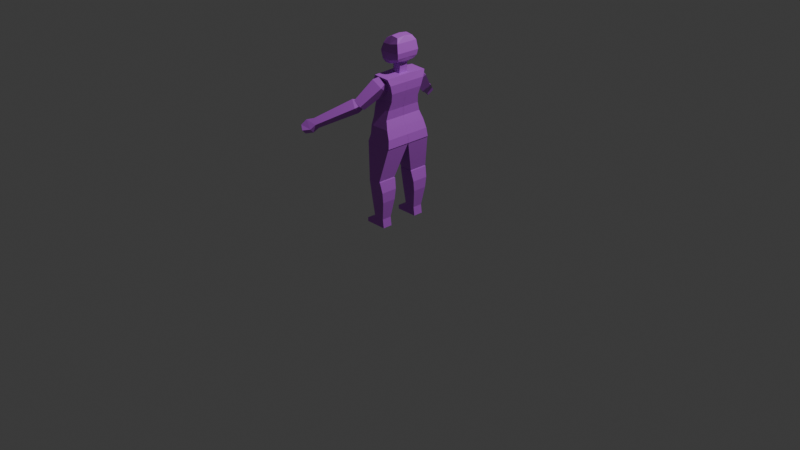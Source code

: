 # Source: arwynn4.blend  (saved by Blender 4.4.30; exported with 4.5.12 LTS)
import bpy
from mathutils import Matrix  # noqa: F401  (used for matrix-valued properties, if any)

bpy.ops.wm.read_factory_settings(use_empty=True)
scene = bpy.context.scene
scene.name = 'Scene'

# ---- collections
col_collection = bpy.data.collections.new('Collection'); scene.collection.children.link(col_collection)
col_references = bpy.data.collections.new('References'); scene.collection.children.link(col_references)

# ---- materials (node trees are filled in below, after node groups)
mat_material = bpy.data.materials.new('Material')

# ---- material node trees
mat_material.use_nodes = True; mat_material.node_tree.nodes.clear()
_N = mat_material.node_tree.nodes; _L = mat_material.node_tree.links
n0 = _N.new('ShaderNodeBsdfPrincipled'); n0.name = 'Principled BSDF'; n0.location = (10, 300)
n0.inputs[0].default_value = (0.5722, 0.119, 0.801, 1.0)
n1 = _N.new('ShaderNodeOutputMaterial'); n1.name = 'Material Output'; n1.location = (300, 300)
_L.new(n0.outputs[0], n1.inputs[0])
n1.is_active_output = True

# ---- world
world_world = bpy.data.worlds.new('World'); scene.world = world_world
world_world.use_nodes = True; world_world.node_tree.nodes.clear()
_N = world_world.node_tree.nodes; _L = world_world.node_tree.links
n0 = _N.new('ShaderNodeOutputWorld'); n0.name = 'World Output'; n0.location = (300, 300)
n1 = _N.new('ShaderNodeBackground'); n1.name = 'Background'; n1.location = (10, 300)
n1.inputs[0].default_value = (0.05088, 0.05088, 0.05088, 1.0)
_L.new(n1.outputs[0], n0.inputs[0])
n0.is_active_output = True
world_world.color = (0.05088, 0.05088, 0.05088)
world_world.use_sun_shadow = False
world_world.sun_shadow_jitter_overblur = 0.0

# ---- cameras
cam_camera = bpy.data.cameras.new('Camera')
cam_camera.clip_end = 100.0
cam_camera.ortho_scale = 7.314

# ---- lights
light_light = bpy.data.lights.new('Light', 'POINT')
light_light.transmission_factor = 0.0
light_light.use_soft_falloff = False
light_light.energy = 1000.0
light_light.shadow_soft_size = 0.1
light_light.shadow_maximum_resolution = 0.006
light_light.use_absolute_resolution = True

# ---- meshes
me_cube_002 = bpy.data.meshes.new('Cube.002')
me_cube_002.from_pydata([(-0.1597, -0.2621, 0.8665), (-0.07753, -0.2404, 1.564), (0.1323, -0.2621, 0.8665), (0.09748, -0.2404, 1.554), (-0.1597, 0.0006696, 0.8665), (-0.07753, 0.0, 1.574), (0.1323, 0.0006696, 0.8665), (0.09748, 0.0, 1.564), (0.1323, 0.0006696, 0.8665), (0.09748, 0.0, 1.564), (-0.1323, -0.1927, 1.221), (0.05801, -0.1927, 1.221), (0.05801, 0.0006696, 1.221), (-0.1323, 0.0006696, 1.221), (0.08985, -0.2404, 1.044), (0.08985, 0.0006696, 1.044), (-0.1323, 0.0006696, 1.044), (-0.1323, -0.2404, 1.044), (-0.1217, -0.1884, 1.398), (0.1031, -0.1884, 1.398), (0.1031, 0.0006696, 1.398), (-0.1217, 0.0006696, 1.398), (-0.1261, -0.2144, 1.487), (0.1103, -0.2144, 1.487), (0.1103, 0.0006696, 1.487), (-0.1261, 0.0006696, 1.487), (-0.1243, -0.2166, 1.132), (0.05535, -0.2166, 1.132), (0.05535, 0.0006696, 1.132), (-0.1243, 0.0006696, 1.132), (0.1217, -0.2512, 0.9551), (0.1217, 0.0006696, 0.9551), (-0.1323, 0.0006696, 0.9551), (-0.1323, -0.2512, 0.9551), (-0.05319, -0.2929, 1.536), (-0.0229, -0.2414, 1.557), (-0.09116, -0.187, 1.462), (-0.05117, -0.1625, 1.502), (0.06659, -0.2929, 1.475), (0.0663, -0.2414, 1.512), (0.02862, -0.187, 1.401), (0.03803, -0.1625, 1.457), (-0.1294, -0.4632, 1.346), (-0.1566, -0.3874, 1.293), (-0.04381, -0.4632, 1.302), (-0.07096, -0.3874, 1.249), (-0.1486, -0.466, 1.359), (-0.1126, -0.4308, 1.358), (-0.1769, -0.3909, 1.289), (-0.1337, -0.3748, 1.306), (-0.07508, -0.5023, 1.291), (-0.05787, -0.4578, 1.307), (-0.1034, -0.4272, 1.221), (-0.07896, -0.4019, 1.255), (-0.3808, -0.7491, 1.178), (-0.4011, -0.6954, 1.127), (-0.3283, -0.7751, 1.129), (-0.3485, -0.7214, 1.079), (-0.09263, -0.3103, 0.5088), (-0.06079, -0.2508, 0.5541), (-0.09263, -0.1083, 0.5088), (-0.06079, -0.166, 0.5541), (0.05685, -0.3103, 0.5088), (0.03023, -0.2508, 0.5541), (0.05685, -0.1083, 0.5088), (0.03023, -0.166, 0.5541), (-0.0679, -0.2637, 0.09321), (-0.0679, -0.1588, 0.09321), (0.04408, -0.2637, 0.09321), (0.04408, -0.1588, 0.09321), (-0.1544, -0.2626, 0.86), (-0.09908, -0.2393, 0.9264), (-0.1544, -0.002862, 0.86), (-0.09908, -0.01912, 0.9264), (0.1264, -0.2626, 0.86), (0.05776, -0.2393, 0.9264), (0.1264, -0.002862, 0.86), (0.05776, -0.01912, 0.9264), (-0.08656, -0.3133, 0.5067), (-0.08656, -0.114, 0.5067), (0.04899, -0.3133, 0.5067), (0.04899, -0.114, 0.5067), (-0.4011, -0.6954, 1.127), (-0.3808, -0.7491, 1.178), (-0.3485, -0.7214, 1.079), (-0.3283, -0.7751, 1.129), (-0.4874, -0.7832, 1.059), (-0.4672, -0.8369, 1.11), (-0.4422, -0.8091, 1.019), (-0.422, -0.8628, 1.07), (-0.4412, -0.793, 1.16), (-0.3546, -0.819, 1.086), (-0.3749, -0.7652, 1.036), (-0.4615, -0.7393, 1.11), (0.08056, -0.1739, 1.31), (0.08056, 0.0006696, 1.31), (-0.127, 0.0006696, 1.31), (-0.127, -0.1739, 1.31), (0.07676, -0.1335, 0.2904), (-0.08026, -0.1335, 0.2904), (-0.08026, -0.287, 0.2904), (0.07676, -0.287, 0.2904), (-0.08644, -0.1209, 0.3996), (-0.08644, -0.2987, 0.3996), (0.07995, -0.1209, 0.3996), (0.07995, -0.2987, 0.3996), (-0.06079, -0.2119, 0.5541), (0.03023, -0.2049, 0.5541), (-0.0679, -0.2637, 0.001434), (0.05623, -0.1588, 0.001434), (-0.0679, -0.1588, 0.001434), (0.05623, -0.2637, 0.001434), (-0.01789, -0.1083, 0.5088), (-0.01528, -0.166, 0.5541), (-0.01789, -0.3103, 0.5088), (-0.01528, -0.2508, 0.5541), (-0.01191, -0.1588, 0.09321), (-0.01191, -0.2637, 0.09321), (-0.00175, -0.287, 0.2904), (-0.00175, -0.1335, 0.2904), (-0.003245, -0.1209, 0.3996), (-0.003245, -0.2987, 0.3996), (-0.01528, -0.2049, 0.5541), (-0.01191, -0.1588, 0.001434), (-0.01191, -0.2637, 0.001434), (-0.1772, -0.1588, 0.04179), (-0.1772, -0.2637, 0.04179), (-0.1744, -0.1588, 0.001434), (-0.1744, -0.2637, 0.001434), (0.07624, -0.09298, 1.919), (0.08281, -0.08735, 1.686), (-0.07104, -0.09298, 1.898), (-0.0473, -0.08735, 1.65), (0.07624, 0.0, 1.93), (0.08281, 0.0, 1.671), (-0.07104, 0.0, 1.909), (-0.0473, 0.0, 1.635), (0.1219, -0.1311, 1.782), (-0.1111, -0.1311, 1.779), (-0.1111, 0.0, 1.779), (0.1219, 0.0, 1.782), (2.502e-18, -0.09298, 1.93), (0.006317, -0.08735, 1.66), (0.006317, 0.0, 1.645), (0.0, 0.0, 1.941), (0.0, -0.1311, 1.773), (0.1048, -0.1212, 1.873), (-0.08475, -0.1212, 1.85), (-0.08475, 0.0, 1.85), (0.1048, 0.0, 1.873), (0.0, -0.1212, 1.85), (0.1127, -0.1212, 1.728), (-0.09494, -0.1212, 1.695), (-0.09494, 0.0, 1.695), (0.1127, 0.0, 1.728), (0.0, -0.1212, 1.695), (0.1, -0.09815, 1.699), (-0.0818, -0.09815, 1.658), (-0.0818, 0.0, 1.648), (0.1, 0.0, 1.689), (0.004298, -0.09815, 1.671), (0.1219, -0.1311, 1.782), (-0.1111, -0.1311, 1.779), (0.0, -0.1311, 1.773), (-0.03459, -0.05551, 1.551), (-0.02981, -0.0462, 1.667), (0.05706, -0.05551, 1.551), (0.06304, -0.0462, 1.673), (-0.03459, 0.0, 1.551), (-0.02981, 0.0, 1.667), (0.05706, 0.0, 1.551), (0.06304, 0.0, 1.673), (-0.02981, -0.04667, 1.609), (0.05766, -0.04667, 1.612), (0.05766, 0.0, 1.612), (-0.02981, 0.0, 1.609)], [(163, 162), (161, 163)], [(24, 7, 3, 23), (23, 3, 1, 22), (4, 6, 2, 0), (7, 5, 1, 3), (22, 1, 5, 25), (26, 10, 13, 29), (27, 11, 10, 26), (28, 12, 11, 27), (31, 15, 14, 30), (30, 14, 17, 33), (33, 17, 16, 32), (97, 18, 21, 96), (94, 19, 18, 97), (95, 20, 19, 94), (18, 22, 25, 21), (19, 23, 22, 18), (20, 24, 23, 19), (15, 28, 27, 14), (14, 27, 26, 17), (17, 26, 29, 16), (0, 33, 32, 4), (2, 30, 33, 0), (6, 31, 30, 2), (34, 35, 37, 36), (36, 37, 41, 40), (40, 41, 39, 38), (38, 39, 35, 34), (36, 40, 45, 43), (41, 37, 35, 39), (43, 45, 44, 42), (34, 36, 43, 42), (40, 38, 44, 45), (38, 34, 42, 44), (46, 47, 49, 48), (48, 49, 53, 52), (52, 53, 51, 50), (50, 51, 47, 46), (48, 52, 57, 55), (53, 49, 47, 51), (54, 55, 82, 83), (46, 48, 55, 54), (52, 50, 56, 57), (50, 46, 54, 56), (108, 66, 126, 128), (112, 113, 65, 64), (58, 59, 106, 61, 60), (114, 115, 59, 58), (119, 98, 69, 116), (122, 106, 59, 115), (64, 65, 107, 63, 62), (100, 99, 67, 66), (118, 100, 66, 117), (70, 71, 73, 72), (72, 73, 77, 76), (76, 77, 75, 74), (74, 75, 71, 70), (72, 76, 81, 79), (77, 73, 71, 75), (79, 81, 80, 78), (70, 72, 79, 78), (76, 74, 80, 81), (74, 70, 78, 80), (91, 90, 87, 89), (56, 54, 83, 85), (55, 57, 84, 82), (57, 56, 85, 84), (86, 88, 89, 87), (93, 92, 88, 86), (92, 91, 89, 88), (90, 93, 86, 87), (83, 82, 93, 90), (84, 85, 91, 92), (82, 84, 92, 93), (85, 83, 90, 91), (12, 95, 94, 11), (11, 94, 97, 10), (10, 97, 96, 13), (121, 103, 100, 118), (98, 101, 68, 69), (104, 105, 101, 98), (120, 104, 98, 119), (112, 64, 104, 120), (103, 102, 99, 100), (58, 60, 102, 103), (114, 58, 103, 121), (113, 61, 106, 122), (69, 68, 111, 109), (123, 109, 111, 124), (117, 66, 108, 124), (116, 69, 109, 123), (67, 116, 123, 110), (68, 117, 124, 111), (110, 123, 124, 108), (65, 113, 122, 107), (62, 114, 121, 105), (60, 112, 120, 102), (102, 120, 119, 99), (105, 121, 118, 101), (101, 118, 117, 68), (107, 122, 115, 63), (99, 119, 116, 67), (62, 63, 115, 114), (60, 61, 113, 112), (64, 62, 105, 104), (126, 125, 127, 128), (66, 67, 125, 126), (67, 110, 127, 125), (110, 108, 128, 127), (159, 134, 130, 156), (160, 142, 132, 157), (142, 130, 134, 143), (141, 131, 135, 144), (157, 132, 136, 158), (147, 138, 139, 148), (150, 145, 138, 147), (149, 140, 137, 146), (146, 137, 145, 150), (129, 141, 144, 133), (132, 142, 143, 136), (156, 130, 142, 160), (129, 146, 150, 141), (133, 149, 146, 129), (141, 150, 147, 131), (131, 147, 148, 135), (137, 151, 155, 145), (138, 152, 153, 139), (145, 155, 152, 138), (140, 154, 151, 137), (151, 156, 160, 155), (152, 157, 158, 153), (155, 160, 157, 152), (154, 159, 156, 151), (174, 171, 167, 173), (173, 167, 165, 172), (168, 170, 166, 164), (171, 169, 165, 167), (172, 165, 169, 175), (164, 172, 175, 168), (166, 173, 172, 164), (170, 174, 173, 166)])
_uv = me_cube_002.uv_layers.new(name='UVMap')
_uv.uv.foreach_set('vector', [0.5937, 0.625, 0.625, 0.625, 0.625, 0.75, 0.5937, 0.75, 0.5937, 0.75, 0.625, 0.75, 0.625, 1.0, 0.5938, 1.0, 0.125, 0.625, 0.375, 0.625, 0.375, 0.75, 0.125, 0.75, 0.625, 0.625, 0.875, 0.625, 0.875, 0.75, 0.625, 0.75, 0.5938, 0.0, 0.625, 0.0, 0.625, 0.125, 0.5938, 0.125, 0.4688, 0.0, 0.5, 0.0, 0.5, 0.125, 0.4688, 0.125, 0.4688, 0.75, 0.5, 0.75, 0.5, 1.0, 0.4688, 1.0, 0.4688, 0.625, 0.5, 0.625, 0.5, 0.75, 0.4688, 0.75, 0.4062, 0.625, 0.4375, 0.625, 0.4375, 0.75, 0.4062, 0.75, 0.4062, 0.75, 0.4375, 0.75, 0.4375, 1.0, 0.4062, 1.0, 0.4062, 0.0, 0.4375, 0.0, 0.4375, 0.125, 0.4062, 0.125, 0.5312, 0.0, 0.5625, 0.0, 0.5625, 0.125, 0.5312, 0.125, 0.5313, 0.75, 0.5625, 0.75, 0.5625, 1.0, 0.5312, 1.0, 0.5312, 0.625, 0.5625, 0.625, 0.5625, 0.75, 0.5313, 0.75, 0.5625, 0.0, 0.5938, 0.0, 0.5938, 0.125, 0.5625, 0.125, 0.5625, 0.75, 0.5937, 0.75, 0.5938, 1.0, 0.5625, 1.0, 0.5625, 0.625, 0.5937, 0.625, 0.5937, 0.75, 0.5625, 0.75, 0.4375, 0.625, 0.4688, 0.625, 0.4688, 0.75, 0.4375, 0.75, 0.4375, 0.75, 0.4688, 0.75, 0.4688, 1.0, 0.4375, 1.0, 0.4375, 0.0, 0.4688, 0.0, 0.4688, 0.125, 0.4375, 0.125, 0.375, 0.0, 0.4062, 0.0, 0.4062, 0.125, 0.375, 0.125, 0.375, 0.75, 0.4062, 0.75, 0.4062, 1.0, 0.375, 1.0, 0.375, 0.625, 0.4062, 0.625, 0.4062, 0.75, 0.375, 0.75, 0.375, 0.0, 0.625, 0.0, 0.625, 0.25, 0.375, 0.25, 0.375, 0.25, 0.625, 0.25, 0.625, 0.5, 0.375, 0.5, 0.375, 0.5, 0.625, 0.5, 0.625, 0.75, 0.375, 0.75, 0.375, 0.75, 0.625, 0.75, 0.625, 1.0, 0.375, 1.0, 0.375, 0.25, 0.375, 0.5, 0.375, 0.5, 0.375, 0.25, 0.625, 0.5, 0.875, 0.5, 0.875, 0.75, 0.625, 0.75, 0.125, 0.5, 0.375, 0.5, 0.375, 0.75, 0.125, 0.75, 0.375, 0.0, 0.375, 0.25, 0.375, 0.25, 0.375, 0.0, 0.375, 0.5, 0.375, 0.75, 0.375, 0.75, 0.375, 0.5, 0.375, 0.75, 0.375, 1.0, 0.375, 1.0, 0.375, 0.75, 0.375, 0.0, 0.625, 0.0, 0.625, 0.25, 0.375, 0.25, 0.375, 0.25, 0.625, 0.25, 0.625, 0.5, 0.375, 0.5, 0.375, 0.5, 0.625, 0.5, 0.625, 0.75, 0.375, 0.75, 0.375, 0.75, 0.625, 0.75, 0.625, 1.0, 0.375, 1.0, 0.375, 0.25, 0.375, 0.5, 0.375, 0.5, 0.375, 0.25, 0.625, 0.5, 0.875, 0.5, 0.875, 0.75, 0.625, 0.75, 0.375, 0.0, 0.375, 0.25, 0.375, 0.25, 0.375, 0.0, 0.375, 0.0, 0.375, 0.25, 0.375, 0.25, 0.375, 0.0, 0.375, 0.5, 0.375, 0.75, 0.375, 0.75, 0.375, 0.5, 0.375, 0.75, 0.375, 1.0, 0.375, 1.0, 0.375, 0.75, 0.375, 1.0, 0.375, 1.0, 0.375, 1.0, 0.375, 1.0, 0.375, 0.375, 0.625, 0.375, 0.625, 0.5, 0.375, 0.5, 0.375, 0.0, 0.625, 0.0, 0.625, 0.125, 0.625, 0.25, 0.375, 0.25, 0.375, 0.875, 0.625, 0.875, 0.625, 1.0, 0.375, 1.0, 0.375, 0.375, 0.375, 0.5, 0.375, 0.5, 0.375, 0.375, 0.75, 0.625, 0.875, 0.625, 0.875, 0.75, 0.75, 0.75, 0.375, 0.5, 0.625, 0.5, 0.625, 0.625, 0.625, 0.75, 0.375, 0.75, 0.375, 0.0, 0.375, 0.25, 0.375, 0.25, 0.375, 0.0, 0.375, 0.875, 0.375, 1.0, 0.375, 1.0, 0.375, 0.875, 0.375, 0.0, 0.625, 0.0, 0.625, 0.25, 0.375, 0.25, 0.375, 0.25, 0.625, 0.25, 0.625, 0.5, 0.375, 0.5, 0.375, 0.5, 0.625, 0.5, 0.625, 0.75, 0.375, 0.75, 0.375, 0.75, 0.625, 0.75, 0.625, 1.0, 0.375, 1.0, 0.375, 0.25, 0.375, 0.5, 0.375, 0.5, 0.375, 0.25, 0.625, 0.5, 0.875, 0.5, 0.875, 0.75, 0.625, 0.75, 0.125, 0.5, 0.375, 0.5, 0.375, 0.75, 0.125, 0.75, 0.375, 0.0, 0.375, 0.25, 0.375, 0.25, 0.375, 0.0, 0.375, 0.5, 0.375, 0.75, 0.375, 0.75, 0.375, 0.5, 0.375, 0.75, 0.375, 1.0, 0.375, 1.0, 0.375, 0.75, 0.375, 0.75, 0.375, 1.0, 0.375, 1.0, 0.375, 0.75, 0.375, 0.75, 0.375, 1.0, 0.375, 1.0, 0.375, 0.75, 0.375, 0.25, 0.375, 0.5, 0.375, 0.5, 0.375, 0.25, 0.375, 0.5, 0.375, 0.75, 0.375, 0.75, 0.375, 0.5, 0.125, 0.5, 0.375, 0.5, 0.375, 0.75, 0.125, 0.75, 0.375, 0.25, 0.375, 0.5, 0.375, 0.5, 0.375, 0.25, 0.375, 0.5, 0.375, 0.75, 0.375, 0.75, 0.375, 0.5, 0.375, 0.0, 0.375, 0.25, 0.375, 0.25, 0.375, 0.0, 0.375, 0.0, 0.375, 0.25, 0.375, 0.25, 0.375, 0.0, 0.375, 0.5, 0.375, 0.75, 0.375, 0.75, 0.375, 0.5, 0.375, 0.25, 0.375, 0.5, 0.375, 0.5, 0.375, 0.25, 0.375, 0.75, 0.375, 1.0, 0.375, 1.0, 0.375, 0.75, 0.5, 0.625, 0.5312, 0.625, 0.5313, 0.75, 0.5, 0.75, 0.5, 0.75, 0.5313, 0.75, 0.5312, 1.0, 0.5, 1.0, 0.5, 0.0, 0.5312, 0.0, 0.5312, 0.125, 0.5, 0.125, 0.375, 0.875, 0.375, 1.0, 0.375, 1.0, 0.375, 0.875, 0.375, 0.5, 0.375, 0.75, 0.375, 0.75, 0.375, 0.5, 0.375, 0.5, 0.375, 0.75, 0.375, 0.75, 0.375, 0.5, 0.375, 0.375, 0.375, 0.5, 0.375, 0.5, 0.375, 0.375, 0.375, 0.375, 0.375, 0.5, 0.375, 0.5, 0.375, 0.375, 0.375, 0.0, 0.375, 0.25, 0.375, 0.25, 0.375, 0.0, 0.375, 0.0, 0.375, 0.25, 0.375, 0.25, 0.375, 0.0, 0.375, 0.875, 0.375, 1.0, 0.375, 1.0, 0.375, 0.875, 0.75, 0.5, 0.875, 0.5, 0.875, 0.625, 0.75, 0.625, 0.375, 0.5, 0.375, 0.75, 0.375, 0.75, 0.375, 0.5, 0.25, 0.5, 0.375, 0.5, 0.375, 0.75, 0.25, 0.75, 0.375, 0.875, 0.375, 1.0, 0.375, 1.0, 0.375, 0.875, 0.375, 0.375, 0.375, 0.5, 0.375, 0.5, 0.375, 0.375, 0.375, 0.25, 0.375, 0.375, 0.375, 0.375, 0.375, 0.25, 0.375, 0.75, 0.375, 0.875, 0.375, 0.875, 0.375, 0.75, 0.125, 0.5, 0.25, 0.5, 0.25, 0.75, 0.125, 0.75, 0.625, 0.5, 0.75, 0.5, 0.75, 0.625, 0.625, 0.625, 0.375, 0.75, 0.375, 0.875, 0.375, 0.875, 0.375, 0.75, 0.375, 0.25, 0.375, 0.375, 0.375, 0.375, 0.375, 0.25, 0.375, 0.25, 0.375, 0.375, 0.375, 0.375, 0.375, 0.25, 0.375, 0.75, 0.375, 0.875, 0.375, 0.875, 0.375, 0.75, 0.375, 0.75, 0.375, 0.875, 0.375, 0.875, 0.375, 0.75, 0.625, 0.625, 0.75, 0.625, 0.75, 0.75, 0.625, 0.75, 0.375, 0.25, 0.375, 0.375, 0.375, 0.375, 0.375, 0.25, 0.375, 0.75, 0.625, 0.75, 0.625, 0.875, 0.375, 0.875, 0.375, 0.25, 0.625, 0.25, 0.625, 0.375, 0.375, 0.375, 0.375, 0.5, 0.375, 0.75, 0.375, 0.75, 0.375, 0.5, 0.375, 0.0, 0.375, 0.25, 0.375, 0.25, 0.375, 0.0, 0.375, 0.0, 0.375, 0.25, 0.375, 0.25, 0.375, 0.0, 0.375, 0.25, 0.375, 0.25, 0.375, 0.25, 0.375, 0.25, 0.125, 0.5, 0.125, 0.75, 0.125, 0.75, 0.125, 0.5, 0.605, 0.125, 0.625, 0.125, 0.625, 0.25, 0.605, 0.25, 0.605, 0.375, 0.625, 0.375, 0.625, 0.5, 0.605, 0.5, 0.75, 0.5, 0.875, 0.5, 0.875, 0.625, 0.75, 0.625, 0.25, 0.5, 0.375, 0.5, 0.375, 0.625, 0.25, 0.625, 0.605, 0.5, 0.625, 0.5, 0.625, 0.625, 0.605, 0.625, 0.4375, 0.5, 0.5, 0.5, 0.5, 0.625, 0.4375, 0.625, 0.4375, 0.375, 0.5, 0.375, 0.5, 0.5, 0.4375, 0.5, 0.4375, 0.125, 0.5, 0.125, 0.5, 0.25, 0.4375, 0.25, 0.4375, 0.25, 0.5, 0.25, 0.5, 0.375, 0.4375, 0.375, 0.125, 0.5, 0.25, 0.5, 0.25, 0.625, 0.125, 0.625, 0.625, 0.5, 0.75, 0.5, 0.75, 0.625, 0.625, 0.625, 0.605, 0.25, 0.625, 0.25, 0.625, 0.375, 0.605, 0.375, 0.375, 0.25, 0.4375, 0.25, 0.4375, 0.375, 0.375, 0.375, 0.375, 0.125, 0.4375, 0.125, 0.4375, 0.25, 0.375, 0.25, 0.375, 0.375, 0.4375, 0.375, 0.4375, 0.5, 0.375, 0.5, 0.375, 0.5, 0.4375, 0.5, 0.4375, 0.625, 0.375, 0.625, 0.5, 0.25, 0.5625, 0.25, 0.5625, 0.375, 0.5, 0.375, 0.5, 0.5, 0.5625, 0.5, 0.5625, 0.625, 0.5, 0.625, 0.5, 0.375, 0.5625, 0.375, 0.5625, 0.5, 0.5, 0.5, 0.5, 0.125, 0.5625, 0.125, 0.5625, 0.25, 0.5, 0.25, 0.5625, 0.25, 0.605, 0.25, 0.605, 0.375, 0.5625, 0.375, 0.5625, 0.5, 0.605, 0.5, 0.605, 0.625, 0.5625, 0.625, 0.5625, 0.375, 0.605, 0.375, 0.605, 0.5, 0.5625, 0.5, 0.5625, 0.125, 0.605, 0.125, 0.605, 0.25, 0.5625, 0.25, 0.5, 0.625, 0.625, 0.625, 0.625, 0.75, 0.5, 0.75, 0.5, 0.75, 0.625, 0.75, 0.625, 1.0, 0.5, 1.0, 0.125, 0.625, 0.375, 0.625, 0.375, 0.75, 0.125, 0.75, 0.625, 0.625, 0.875, 0.625, 0.875, 0.75, 0.625, 0.75, 0.5, 0.0, 0.625, 0.0, 0.625, 0.125, 0.5, 0.125, 0.375, 0.0, 0.5, 0.0, 0.5, 0.125, 0.375, 0.125, 0.375, 0.75, 0.5, 0.75, 0.5, 1.0, 0.375, 1.0, 0.375, 0.625, 0.5, 0.625, 0.5, 0.75, 0.375, 0.75])
me_cube_002.materials.append(mat_material)
me_cube_002.update()
arm_armature_001 = bpy.data.armatures.new('Armature.001')  # bones are not reproduced

# ---- objects
ob_light = bpy.data.objects.new('Light', light_light)
ob_camera = bpy.data.objects.new('Camera', cam_camera)
ob_body = bpy.data.objects.new('Body', me_cube_002)
ob_armature = bpy.data.objects.new('Armature', arm_armature_001)
ob_front_reference = bpy.data.objects.new('Front Reference', None)
ob_side_reference = bpy.data.objects.new('Side Reference', None)

# ---- transforms, parenting, visibility, modifiers, constraints
ob_light.location = (0.9161, -3.714, 6.552)
ob_light.rotation_euler = (0.6503, 0.05522, 0.2956)
ob_light.scale = (0.9111, 0.9111, 0.9111)
ob_light.lock_rotations_4d = False
ob_light.empty_display_type = 'ARROWS'
ob_light.color = (0.0, 0.0, 0.0, 0.0)
ob_light.lineart.crease_threshold = 0.0
ob_camera.location = (-6.926, -7.359, 4.958)
ob_camera.rotation_euler = (1.109, -0.0, -0.7559)
ob_camera.lock_rotations_4d = False
ob_camera.empty_display_type = 'ARROWS'
ob_camera.color = (0.0, 0.0, 0.0, 0.0)
ob_camera.display_type = 'WIRE'
ob_camera.lineart.crease_threshold = 0.0
ob_body.parent = ob_armature
ob_body.matrix_parent_inverse = Matrix(((1.0, -0.0, 0.0, -0.0), (-0.0, 1.0, -0.0, 0.0), (0.0, -0.0, 1.0, -0.8867), (-0.0, 0.0, -0.0, 1.0)))
ob_body.location = (0.0, 0.0, 0.0)
ob_body.rotation_euler = (0.0, -0.0, -1.571)
_vg = ob_body.vertex_groups.new(name='body')
_vg.add([0, 1, 2, 3, 4, 5, 6, 7, 10, 11, 12, 13, 14, 15, 16, 17, 18, 19, 20, 21, 22, 23, 24, 25, 26, 27, 28, 29, 30, 31, 32, 33, 94, 95, 96, 97], 1.0, 'REPLACE')
_vg = ob_body.vertex_groups.new(name='head')
_vg.add([129, 130, 131, 132, 133, 134, 135, 136, 137, 138, 139, 140, 141, 142, 143, 144, 145, 146, 147, 148, 149, 150, 151, 152, 153, 154, 155, 156, 157, 158, 159, 160, 164, 165, 166, 167, 168, 169, 170, 171, 172, 173, 174, 175], 1.0, 'REPLACE')
_vg = ob_body.vertex_groups.new(name='collarbone.l')
_vg = ob_body.vertex_groups.new(name='upper-arm.l')
_vg.add([34, 35, 36, 37, 38, 39, 40, 41, 42, 43, 44, 45], 1.0, 'REPLACE')
_vg = ob_body.vertex_groups.new(name='lower-arm.l')
_vg.add([46, 47, 48, 49, 50, 51, 52, 53, 54, 55, 56, 57, 82, 83, 84, 85, 86, 87, 88, 89, 90, 91, 92, 93], 1.0, 'REPLACE')
_vg = ob_body.vertex_groups.new(name='upper-leg.l')
_vg.add([70, 71, 72, 73, 74, 75, 76, 77, 78, 79, 80, 81], 1.0, 'REPLACE')
_vg = ob_body.vertex_groups.new(name='lower-leg.l')
_vg.add([58, 59, 60, 61, 62, 63, 64, 65, 66, 67, 68, 69, 98, 99, 100, 101, 102, 103, 104, 105, 106, 107, 112, 113, 114, 115, 116, 117, 118, 119, 120, 121, 122], 1.0, 'REPLACE')
_vg = ob_body.vertex_groups.new(name='foot.l')
_vg.add([66, 67, 68, 69, 108, 109, 110, 111, 116, 117, 123, 124, 125, 126, 127, 128], 1.0, 'REPLACE')
_vg = ob_body.vertex_groups.new(name='collarbone.r')
_vg = ob_body.vertex_groups.new(name='upper-arm.r')
_vg = ob_body.vertex_groups.new(name='lower-arm.r')
_vg = ob_body.vertex_groups.new(name='upper-leg.r')
_vg = ob_body.vertex_groups.new(name='lower-leg.r')
_vg = ob_body.vertex_groups.new(name='foot.r')
_m = ob_body.modifiers.new('Mirror', 'MIRROR')
_m.use_axis = (False, True, False)
_m.use_clip = True
_m = ob_body.modifiers.new('Armature', 'ARMATURE')
_m = ob_body.modifiers.new('Armature.001', 'ARMATURE')
_m.object = ob_armature
ob_armature.location = (0.0, 0.0, 0.8867)
ob_armature.show_in_front = True
ob_front_reference.location = (6.53, 1.365, 1.168)
ob_front_reference.rotation_euler = (1.571, -1.571, 1.571)
ob_front_reference.scale = (0.9111, 0.9111, 0.9111)
ob_front_reference.empty_display_type = 'IMAGE'
ob_front_reference.empty_display_size = 5.0
ob_side_reference.location = (-0.03369, -5.787, 1.168)
ob_side_reference.rotation_euler = (1.571, -6285.0, 0.0)
ob_side_reference.scale = (0.9111, 0.9111, 0.9111)
ob_side_reference.empty_display_type = 'IMAGE'
ob_side_reference.empty_display_size = 5.0

# ---- collection membership
col_collection.objects.link(ob_light)
col_collection.objects.link(ob_camera)
col_collection.objects.link(ob_body)
col_collection.objects.link(ob_armature)
col_references.objects.link(ob_front_reference)
col_references.objects.link(ob_side_reference)
def _layer_coll(name, lc=None):
    lc = lc or bpy.context.view_layer.layer_collection
    for c in lc.children:
        if c.name == name: return c
        r = _layer_coll(name, c)
        if r: return r
_layer_coll('References').exclude = True

# ---- scene / render settings (as saved in the file)
scene.camera = ob_camera
scene.frame_start = 1; scene.frame_end = 40; scene.frame_set(33)
scene.render.engine = 'BLENDER_EEVEE_NEXT'
scene.cycles.sampling_pattern = 'TABULATED_SOBOL'
bpy.context.view_layer.update()
